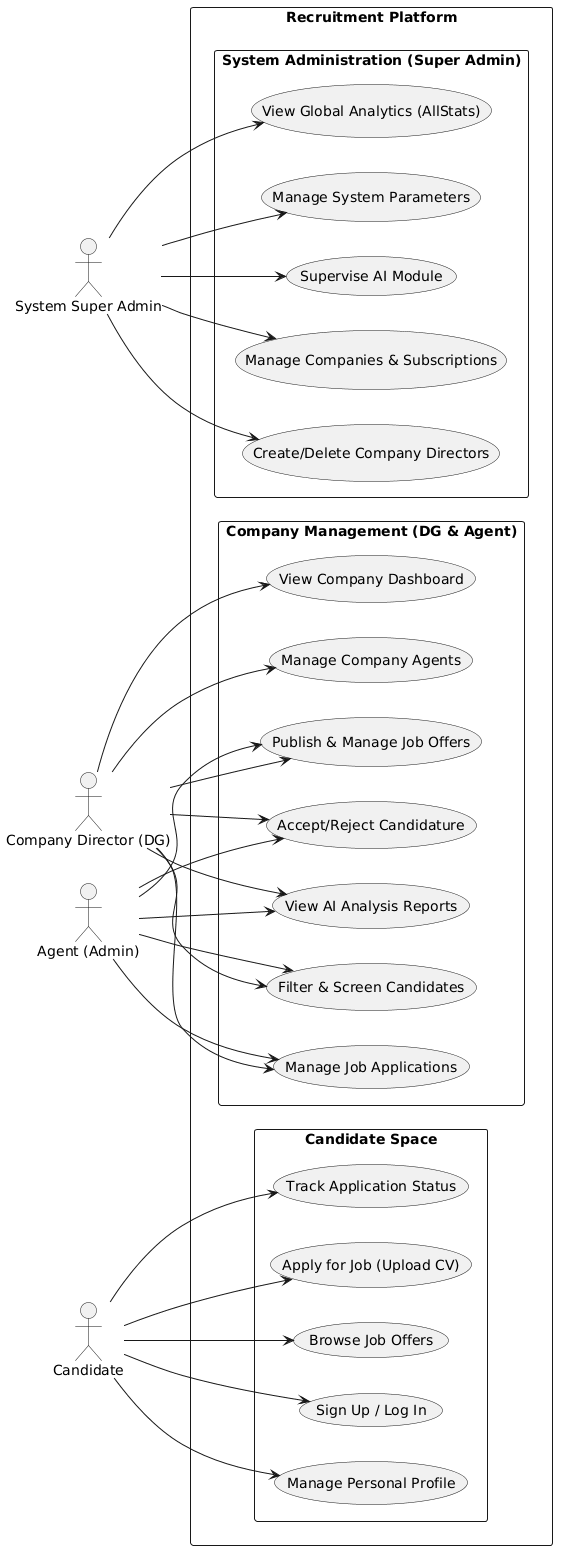

The diagram above was rendered by PlantUML. Its source (embedded in the PNG):
@startuml
left to right direction
skinparam packageStyle rectangle

actor "System Super Admin" as SA
actor "Company Director (DG)" as DG
actor "Agent (Admin)" as AG
actor "Candidate" as CAN

package "Recruitment Platform" {
    
    package "System Administration (Super Admin)" {
        usecase "Manage Companies & Subscriptions" as UC_COMP
        usecase "Supervise AI Module" as UC_AI_SUP
        usecase "Manage System Parameters" as UC_SYS
        usecase "View Global Analytics (AllStats)" as UC_GLOB_STATS
        usecase "Create/Delete Company Directors" as UC_MAN_DG
    }

    package "Company Management (DG & Agent)" {
        usecase "View Company Dashboard" as UC_DASH
        usecase "Manage Company Agents" as UC_MAN_AG
        usecase "Publish & Manage Job Offers" as UC_OFFERS
        usecase "Manage Job Applications" as UC_APPS
        usecase "Filter & Screen Candidates" as UC_FILTER
        usecase "View AI Analysis Reports" as UC_AI_REP
        usecase "Accept/Reject Candidature" as UC_DECISION
    }

    package "Candidate Space" {
        usecase "Sign Up / Log In" as UC_AUTH
        usecase "Browse Job Offers" as UC_BROWSE
        usecase "Apply for Job (Upload CV)" as UC_APPLY
        usecase "Track Application Status" as UC_TRACK
        usecase "Manage Personal Profile" as UC_PROF
    }
}

' Relations for Super Admin
SA --> UC_COMP
SA --> UC_AI_SUP
SA --> UC_SYS
SA --> UC_GLOB_STATS
SA --> UC_MAN_DG

' Relations for DG (Inherits most and manages agents)
DG --> UC_DASH
DG --> UC_MAN_AG
DG --> UC_OFFERS
DG --> UC_APPS
DG --> UC_FILTER
DG --> UC_AI_REP
DG --> UC_DECISION

' Relations for Agent (Subset of DG)
AG --> UC_OFFERS
AG --> UC_APPS
AG --> UC_FILTER
AG --> UC_AI_REP
AG --> UC_DECISION

' Relations for Candidate
CAN --> UC_AUTH
CAN --> UC_BROWSE
CAN --> UC_APPLY
CAN --> UC_TRACK
CAN --> UC_PROF
@enduml